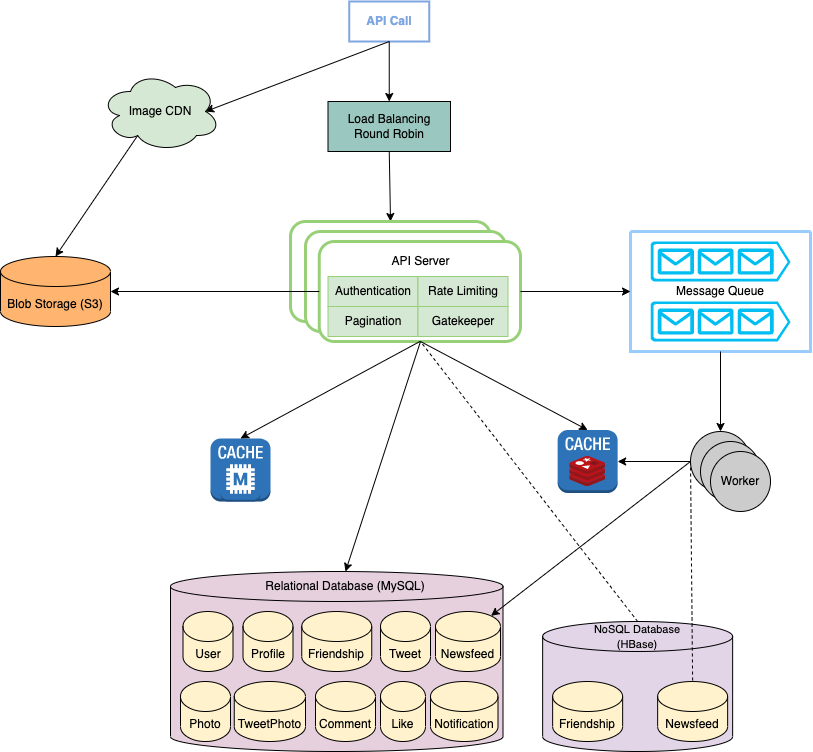

The diagram above was exported from draw.io. Its source (the exported page's mxGraphModel, read from the mxfile embedded in the PNG):
<mxGraphModel dx="1074" dy="682" grid="1" gridSize="10" guides="1" tooltips="1" connect="1" arrows="1" fold="1" page="1" pageScale="1" pageWidth="850" pageHeight="1100" math="0" shadow="0">
  <root>
    <mxCell id="0" />
    <mxCell id="1" parent="0" />
    <mxCell id="3lo0Nv3pPKVOp2SNFQqP-4" value="&lt;font color=&quot;#7ea6e0&quot;&gt;&lt;b&gt;API Call&lt;/b&gt;&lt;/font&gt;" style="rounded=0;whiteSpace=wrap;html=1;fontColor=#007FFF;strokeColor=#7EA6E0;strokeWidth=2;" vertex="1" parent="1">
      <mxGeometry x="368.75" y="10" width="80" height="40" as="geometry" />
    </mxCell>
    <mxCell id="3lo0Nv3pPKVOp2SNFQqP-9" value="Load Balancing&lt;br&gt;Round Robin" style="rounded=0;whiteSpace=wrap;html=1;fontColor=#000000;strokeColor=#000000;fillColor=#9AC7BF;" vertex="1" parent="1">
      <mxGeometry x="347.5" y="110" width="122.5" height="50" as="geometry" />
    </mxCell>
    <mxCell id="3lo0Nv3pPKVOp2SNFQqP-10" value="Blob Storage (S3)" style="shape=cylinder3;whiteSpace=wrap;html=1;boundedLbl=1;backgroundOutline=1;size=15;fontColor=#000000;strokeColor=#000000;fillColor=#FFB570;" vertex="1" parent="1">
      <mxGeometry x="20" y="265" width="110" height="70" as="geometry" />
    </mxCell>
    <mxCell id="3lo0Nv3pPKVOp2SNFQqP-11" value="Image CDN" style="ellipse;shape=cloud;whiteSpace=wrap;html=1;fontColor=#000000;strokeColor=#000000;fillColor=#D5E8D4;" vertex="1" parent="1">
      <mxGeometry x="120" y="80" width="120" height="80" as="geometry" />
    </mxCell>
    <mxCell id="3lo0Nv3pPKVOp2SNFQqP-14" value="" style="shape=cylinder3;whiteSpace=wrap;html=1;boundedLbl=1;backgroundOutline=1;size=15;fontColor=#000000;strokeColor=#000000;fillColor=#E6D0DE;" vertex="1" parent="1">
      <mxGeometry x="190" y="580" width="332.5" height="180" as="geometry" />
    </mxCell>
    <mxCell id="3lo0Nv3pPKVOp2SNFQqP-16" value="Photo" style="shape=cylinder3;whiteSpace=wrap;html=1;boundedLbl=1;backgroundOutline=1;size=15;fontColor=#000000;strokeColor=#000000;fillColor=#FFF2CC;" vertex="1" parent="1">
      <mxGeometry x="200" y="690" width="50" height="60" as="geometry" />
    </mxCell>
    <mxCell id="3lo0Nv3pPKVOp2SNFQqP-17" value="" style="shape=cylinder3;whiteSpace=wrap;html=1;boundedLbl=1;backgroundOutline=1;size=15;fontColor=#000000;strokeColor=#000000;fillColor=#E1D5E7;" vertex="1" parent="1">
      <mxGeometry x="562.14" y="630" width="190" height="130" as="geometry" />
    </mxCell>
    <mxCell id="3lo0Nv3pPKVOp2SNFQqP-21" value="" style="ellipse;whiteSpace=wrap;html=1;aspect=fixed;fontColor=#000000;strokeColor=#000000;fillColor=#CCCCCC;" vertex="1" parent="1">
      <mxGeometry x="710" y="440" width="60" height="60" as="geometry" />
    </mxCell>
    <mxCell id="3lo0Nv3pPKVOp2SNFQqP-22" value="" style="outlineConnect=0;dashed=0;verticalLabelPosition=bottom;verticalAlign=top;align=center;html=1;shape=mxgraph.aws3.cache_node;fillColor=#2E73B8;gradientColor=none;fontColor=#000000;strokeColor=#000000;" vertex="1" parent="1">
      <mxGeometry x="577.14" y="438.5" width="60" height="63" as="geometry" />
    </mxCell>
    <mxCell id="3lo0Nv3pPKVOp2SNFQqP-23" value="" style="sketch=0;aspect=fixed;html=1;points=[];align=center;image;fontSize=12;image=img/lib/mscae/Cache_Redis_Product.svg;fontColor=#000000;strokeColor=#000000;fillColor=#FFB570;" vertex="1" parent="1">
      <mxGeometry x="589.29" y="465" width="35.71" height="30" as="geometry" />
    </mxCell>
    <mxCell id="3lo0Nv3pPKVOp2SNFQqP-24" value="" style="outlineConnect=0;dashed=0;verticalLabelPosition=bottom;verticalAlign=top;align=center;html=1;shape=mxgraph.aws3.cache_node;fillColor=#2E73B8;gradientColor=none;fontColor=#000000;strokeColor=#000000;" vertex="1" parent="1">
      <mxGeometry x="229.99999999999997" y="447" width="60" height="63" as="geometry" />
    </mxCell>
    <mxCell id="3lo0Nv3pPKVOp2SNFQqP-25" value="" style="endArrow=classic;html=1;rounded=0;fontColor=#000000;exitX=0.5;exitY=1;exitDx=0;exitDy=0;entryX=0.5;entryY=0;entryDx=0;entryDy=0;" edge="1" parent="1" source="3lo0Nv3pPKVOp2SNFQqP-4" target="3lo0Nv3pPKVOp2SNFQqP-9">
      <mxGeometry width="50" height="50" relative="1" as="geometry">
        <mxPoint x="500" y="110" as="sourcePoint" />
        <mxPoint x="470" y="200" as="targetPoint" />
      </mxGeometry>
    </mxCell>
    <mxCell id="3lo0Nv3pPKVOp2SNFQqP-28" value="" style="endArrow=classic;html=1;rounded=0;fontColor=#7EA6E0;exitX=0.5;exitY=1;exitDx=0;exitDy=0;entryX=0.5;entryY=0;entryDx=0;entryDy=0;" edge="1" parent="1" source="3lo0Nv3pPKVOp2SNFQqP-9" target="3lo0Nv3pPKVOp2SNFQqP-60">
      <mxGeometry width="50" height="50" relative="1" as="geometry">
        <mxPoint x="410" y="250" as="sourcePoint" />
        <mxPoint x="400" y="220" as="targetPoint" />
      </mxGeometry>
    </mxCell>
    <mxCell id="3lo0Nv3pPKVOp2SNFQqP-29" value="" style="endArrow=classic;html=1;rounded=0;fontColor=#7EA6E0;entryX=0.875;entryY=0.5;entryDx=0;entryDy=0;entryPerimeter=0;exitX=0.5;exitY=1;exitDx=0;exitDy=0;" edge="1" parent="1" source="3lo0Nv3pPKVOp2SNFQqP-4" target="3lo0Nv3pPKVOp2SNFQqP-11">
      <mxGeometry width="50" height="50" relative="1" as="geometry">
        <mxPoint x="380" y="80" as="sourcePoint" />
        <mxPoint x="460" y="210" as="targetPoint" />
      </mxGeometry>
    </mxCell>
    <mxCell id="3lo0Nv3pPKVOp2SNFQqP-30" value="" style="endArrow=classic;html=1;rounded=0;fontColor=#7EA6E0;entryX=0.5;entryY=0;entryDx=0;entryDy=0;entryPerimeter=0;exitX=0.31;exitY=0.8;exitDx=0;exitDy=0;exitPerimeter=0;" edge="1" parent="1" source="3lo0Nv3pPKVOp2SNFQqP-11" target="3lo0Nv3pPKVOp2SNFQqP-10">
      <mxGeometry width="50" height="50" relative="1" as="geometry">
        <mxPoint x="410" y="260" as="sourcePoint" />
        <mxPoint x="460" y="210" as="targetPoint" />
      </mxGeometry>
    </mxCell>
    <mxCell id="3lo0Nv3pPKVOp2SNFQqP-33" value="" style="swimlane;startSize=0;fontColor=#7EA6E0;strokeColor=#99CCFF;strokeWidth=3;fillColor=#FFB570;" vertex="1" parent="1">
      <mxGeometry x="650" y="240" width="180" height="120" as="geometry" />
    </mxCell>
    <mxCell id="3lo0Nv3pPKVOp2SNFQqP-19" value="" style="verticalLabelPosition=bottom;html=1;verticalAlign=top;align=center;strokeColor=none;fillColor=#00BEF2;shape=mxgraph.azure.queue_generic;pointerEvents=1;fontColor=#000000;" vertex="1" parent="3lo0Nv3pPKVOp2SNFQqP-33">
      <mxGeometry x="20" y="70" width="140" height="40" as="geometry" />
    </mxCell>
    <mxCell id="3lo0Nv3pPKVOp2SNFQqP-18" value="" style="verticalLabelPosition=bottom;html=1;verticalAlign=top;align=center;strokeColor=none;fillColor=#00BEF2;shape=mxgraph.azure.queue_generic;pointerEvents=1;fontColor=#000000;" vertex="1" parent="3lo0Nv3pPKVOp2SNFQqP-33">
      <mxGeometry x="20" y="10" width="140" height="40" as="geometry" />
    </mxCell>
    <mxCell id="3lo0Nv3pPKVOp2SNFQqP-63" value="Message Queue" style="text;html=1;strokeColor=none;fillColor=none;align=center;verticalAlign=middle;whiteSpace=wrap;rounded=0;fontColor=#000000;" vertex="1" parent="3lo0Nv3pPKVOp2SNFQqP-33">
      <mxGeometry x="40" y="45" width="100" height="30" as="geometry" />
    </mxCell>
    <mxCell id="3lo0Nv3pPKVOp2SNFQqP-37" value="" style="ellipse;whiteSpace=wrap;html=1;aspect=fixed;fontColor=#000000;strokeColor=#000000;fillColor=#CCCCCC;" vertex="1" parent="1">
      <mxGeometry x="720" y="450" width="60" height="60" as="geometry" />
    </mxCell>
    <mxCell id="3lo0Nv3pPKVOp2SNFQqP-38" value="Worker" style="ellipse;whiteSpace=wrap;html=1;aspect=fixed;fontColor=#000000;strokeColor=#000000;fillColor=#CCCCCC;" vertex="1" parent="1">
      <mxGeometry x="730" y="460" width="60" height="60" as="geometry" />
    </mxCell>
    <mxCell id="3lo0Nv3pPKVOp2SNFQqP-60" value="" style="rounded=1;whiteSpace=wrap;html=1;fontColor=#7EA6E0;strokeColor=#97D077;strokeWidth=3;fillColor=#FFFFFF;" vertex="1" parent="1">
      <mxGeometry x="310" y="230" width="200" height="100" as="geometry" />
    </mxCell>
    <mxCell id="3lo0Nv3pPKVOp2SNFQqP-58" value="" style="rounded=1;whiteSpace=wrap;html=1;fontColor=#7EA6E0;strokeColor=#97D077;strokeWidth=3;fillColor=#FFFFFF;" vertex="1" parent="1">
      <mxGeometry x="325" y="240" width="200" height="100" as="geometry" />
    </mxCell>
    <mxCell id="3lo0Nv3pPKVOp2SNFQqP-49" value="" style="rounded=1;whiteSpace=wrap;html=1;fontColor=#7EA6E0;strokeColor=#97D077;strokeWidth=3;fillColor=#FFFFFF;" vertex="1" parent="1">
      <mxGeometry x="338.75" y="250" width="201.25" height="100" as="geometry" />
    </mxCell>
    <mxCell id="3lo0Nv3pPKVOp2SNFQqP-50" value="&lt;font color=&quot;#000000&quot;&gt;Authentication&lt;/font&gt;" style="rounded=0;whiteSpace=wrap;html=1;fontColor=#7EA6E0;strokeColor=#97D077;strokeWidth=1;fillColor=#D5E8D4;" vertex="1" parent="1">
      <mxGeometry x="347.5" y="285" width="90" height="30" as="geometry" />
    </mxCell>
    <mxCell id="3lo0Nv3pPKVOp2SNFQqP-51" value="&lt;font color=&quot;#000000&quot;&gt;Rate Limiting&lt;/font&gt;" style="rounded=0;whiteSpace=wrap;html=1;fontColor=#7EA6E0;strokeColor=#97D077;strokeWidth=1;fillColor=#D5E8D4;" vertex="1" parent="1">
      <mxGeometry x="437.5" y="285" width="90" height="30" as="geometry" />
    </mxCell>
    <mxCell id="3lo0Nv3pPKVOp2SNFQqP-52" value="&lt;font color=&quot;#000000&quot;&gt;Pagination&lt;/font&gt;" style="rounded=0;whiteSpace=wrap;html=1;fontColor=#7EA6E0;strokeColor=#97D077;strokeWidth=1;fillColor=#D5E8D4;" vertex="1" parent="1">
      <mxGeometry x="347.5" y="315" width="90" height="30" as="geometry" />
    </mxCell>
    <mxCell id="3lo0Nv3pPKVOp2SNFQqP-53" value="&lt;font color=&quot;#000000&quot;&gt;Gatekeeper&lt;/font&gt;" style="rounded=0;whiteSpace=wrap;html=1;fontColor=#7EA6E0;strokeColor=#97D077;strokeWidth=1;fillColor=#D5E8D4;" vertex="1" parent="1">
      <mxGeometry x="437.5" y="315" width="90" height="30" as="geometry" />
    </mxCell>
    <mxCell id="3lo0Nv3pPKVOp2SNFQqP-56" value="API Server" style="text;html=1;strokeColor=none;fillColor=none;align=center;verticalAlign=middle;whiteSpace=wrap;rounded=0;fontColor=#000000;" vertex="1" parent="1">
      <mxGeometry x="402.5" y="255" width="75" height="30" as="geometry" />
    </mxCell>
    <mxCell id="3lo0Nv3pPKVOp2SNFQqP-64" value="Relational Database (MySQL)" style="text;html=1;strokeColor=none;fillColor=none;align=center;verticalAlign=middle;whiteSpace=wrap;rounded=0;fontColor=#000000;" vertex="1" parent="1">
      <mxGeometry x="275" y="580" width="180" height="30" as="geometry" />
    </mxCell>
    <mxCell id="3lo0Nv3pPKVOp2SNFQqP-65" value="&lt;font style=&quot;font-size: 11px&quot;&gt;NoSQL Database (HBase)&lt;/font&gt;" style="text;html=1;strokeColor=none;fillColor=none;align=center;verticalAlign=middle;whiteSpace=wrap;rounded=0;fontColor=#000000;" vertex="1" parent="1">
      <mxGeometry x="602.14" y="630" width="110" height="30" as="geometry" />
    </mxCell>
    <mxCell id="3lo0Nv3pPKVOp2SNFQqP-66" value="Friendship" style="shape=cylinder3;whiteSpace=wrap;html=1;boundedLbl=1;backgroundOutline=1;size=15;fontColor=#000000;strokeColor=#000000;fillColor=#FFF2CC;" vertex="1" parent="1">
      <mxGeometry x="572.14" y="690" width="70" height="60" as="geometry" />
    </mxCell>
    <mxCell id="3lo0Nv3pPKVOp2SNFQqP-67" value="Newsfeed" style="shape=cylinder3;whiteSpace=wrap;html=1;boundedLbl=1;backgroundOutline=1;size=15;fontColor=#000000;strokeColor=#000000;fillColor=#FFF2CC;" vertex="1" parent="1">
      <mxGeometry x="677.14" y="690" width="70" height="60" as="geometry" />
    </mxCell>
    <mxCell id="3lo0Nv3pPKVOp2SNFQqP-68" value="User" style="shape=cylinder3;whiteSpace=wrap;html=1;boundedLbl=1;backgroundOutline=1;size=15;fontColor=#000000;strokeColor=#000000;fillColor=#FFF2CC;" vertex="1" parent="1">
      <mxGeometry x="202.5" y="620" width="50" height="60" as="geometry" />
    </mxCell>
    <mxCell id="3lo0Nv3pPKVOp2SNFQqP-69" value="Profile" style="shape=cylinder3;whiteSpace=wrap;html=1;boundedLbl=1;backgroundOutline=1;size=15;fontColor=#000000;strokeColor=#000000;fillColor=#FFF2CC;" vertex="1" parent="1">
      <mxGeometry x="262.5" y="620" width="50" height="60" as="geometry" />
    </mxCell>
    <mxCell id="3lo0Nv3pPKVOp2SNFQqP-70" value="Friendship" style="shape=cylinder3;whiteSpace=wrap;html=1;boundedLbl=1;backgroundOutline=1;size=15;fontColor=#000000;strokeColor=#000000;fillColor=#FFF2CC;" vertex="1" parent="1">
      <mxGeometry x="321.25" y="620" width="70" height="60" as="geometry" />
    </mxCell>
    <mxCell id="3lo0Nv3pPKVOp2SNFQqP-71" value="Tweet" style="shape=cylinder3;whiteSpace=wrap;html=1;boundedLbl=1;backgroundOutline=1;size=15;fontColor=#000000;strokeColor=#000000;fillColor=#FFF2CC;" vertex="1" parent="1">
      <mxGeometry x="400" y="620" width="50" height="60" as="geometry" />
    </mxCell>
    <mxCell id="3lo0Nv3pPKVOp2SNFQqP-72" value="Comment" style="shape=cylinder3;whiteSpace=wrap;html=1;boundedLbl=1;backgroundOutline=1;size=15;fontColor=#000000;strokeColor=#000000;fillColor=#FFF2CC;" vertex="1" parent="1">
      <mxGeometry x="335" y="690" width="60" height="60" as="geometry" />
    </mxCell>
    <mxCell id="3lo0Nv3pPKVOp2SNFQqP-73" value="Like" style="shape=cylinder3;whiteSpace=wrap;html=1;boundedLbl=1;backgroundOutline=1;size=15;fontColor=#000000;strokeColor=#000000;fillColor=#FFF2CC;" vertex="1" parent="1">
      <mxGeometry x="400" y="690" width="45" height="60" as="geometry" />
    </mxCell>
    <mxCell id="3lo0Nv3pPKVOp2SNFQqP-74" value="Newsfeed" style="shape=cylinder3;whiteSpace=wrap;html=1;boundedLbl=1;backgroundOutline=1;size=15;fontColor=#000000;strokeColor=#000000;fillColor=#FFF2CC;" vertex="1" parent="1">
      <mxGeometry x="455" y="620" width="65" height="60" as="geometry" />
    </mxCell>
    <mxCell id="3lo0Nv3pPKVOp2SNFQqP-75" value="Notification" style="shape=cylinder3;whiteSpace=wrap;html=1;boundedLbl=1;backgroundOutline=1;size=15;fontColor=#000000;strokeColor=#000000;fillColor=#FFF2CC;" vertex="1" parent="1">
      <mxGeometry x="450" y="690" width="67.5" height="60" as="geometry" />
    </mxCell>
    <mxCell id="3lo0Nv3pPKVOp2SNFQqP-76" value="" style="outlineConnect=0;dashed=0;verticalLabelPosition=bottom;verticalAlign=top;align=center;html=1;shape=mxgraph.aws3.memcached;fillColor=#2E73B8;gradientColor=none;fontColor=#000000;strokeColor=#97D077;strokeWidth=1;" vertex="1" parent="1">
      <mxGeometry x="240" y="467" width="40" height="43" as="geometry" />
    </mxCell>
    <mxCell id="3lo0Nv3pPKVOp2SNFQqP-77" value="" style="endArrow=classic;html=1;rounded=0;fontColor=#000000;entryX=0;entryY=0.5;entryDx=0;entryDy=0;exitX=1;exitY=0.5;exitDx=0;exitDy=0;" edge="1" parent="1" source="3lo0Nv3pPKVOp2SNFQqP-49" target="3lo0Nv3pPKVOp2SNFQqP-33">
      <mxGeometry width="50" height="50" relative="1" as="geometry">
        <mxPoint x="390" y="380" as="sourcePoint" />
        <mxPoint x="440" y="330" as="targetPoint" />
      </mxGeometry>
    </mxCell>
    <mxCell id="3lo0Nv3pPKVOp2SNFQqP-78" value="" style="endArrow=classic;html=1;rounded=0;fontColor=#000000;exitX=0.5;exitY=1;exitDx=0;exitDy=0;entryX=0.5;entryY=0;entryDx=0;entryDy=0;" edge="1" parent="1" source="3lo0Nv3pPKVOp2SNFQqP-33" target="3lo0Nv3pPKVOp2SNFQqP-21">
      <mxGeometry width="50" height="50" relative="1" as="geometry">
        <mxPoint x="390" y="380" as="sourcePoint" />
        <mxPoint x="700" y="420" as="targetPoint" />
      </mxGeometry>
    </mxCell>
    <mxCell id="3lo0Nv3pPKVOp2SNFQqP-79" value="TweetPhoto" style="shape=cylinder3;whiteSpace=wrap;html=1;boundedLbl=1;backgroundOutline=1;size=15;fontColor=#000000;strokeColor=#000000;fillColor=#FFF2CC;" vertex="1" parent="1">
      <mxGeometry x="253.75" y="690" width="71.25" height="60" as="geometry" />
    </mxCell>
    <mxCell id="3lo0Nv3pPKVOp2SNFQqP-80" value="" style="endArrow=classic;html=1;rounded=0;fontColor=#000000;exitX=0;exitY=0.5;exitDx=0;exitDy=0;entryX=0.855;entryY=0;entryDx=0;entryDy=4.35;entryPerimeter=0;" edge="1" parent="1" source="3lo0Nv3pPKVOp2SNFQqP-21" target="3lo0Nv3pPKVOp2SNFQqP-74">
      <mxGeometry width="50" height="50" relative="1" as="geometry">
        <mxPoint x="380" y="510" as="sourcePoint" />
        <mxPoint x="570" y="540" as="targetPoint" />
      </mxGeometry>
    </mxCell>
    <mxCell id="3lo0Nv3pPKVOp2SNFQqP-82" value="" style="endArrow=classic;html=1;rounded=0;fontColor=#000000;exitX=0;exitY=0.5;exitDx=0;exitDy=0;entryX=1;entryY=0.5;entryDx=0;entryDy=0;entryPerimeter=0;" edge="1" parent="1" source="3lo0Nv3pPKVOp2SNFQqP-21" target="3lo0Nv3pPKVOp2SNFQqP-22">
      <mxGeometry width="50" height="50" relative="1" as="geometry">
        <mxPoint x="380" y="480" as="sourcePoint" />
        <mxPoint x="430" y="430" as="targetPoint" />
      </mxGeometry>
    </mxCell>
    <mxCell id="3lo0Nv3pPKVOp2SNFQqP-83" value="" style="endArrow=classic;html=1;rounded=0;fontColor=#000000;entryX=0.5;entryY=0;entryDx=0;entryDy=0;entryPerimeter=0;exitX=0.5;exitY=1;exitDx=0;exitDy=0;" edge="1" parent="1" source="3lo0Nv3pPKVOp2SNFQqP-49" target="3lo0Nv3pPKVOp2SNFQqP-24">
      <mxGeometry width="50" height="50" relative="1" as="geometry">
        <mxPoint x="380" y="370" as="sourcePoint" />
        <mxPoint x="430" y="320" as="targetPoint" />
      </mxGeometry>
    </mxCell>
    <mxCell id="3lo0Nv3pPKVOp2SNFQqP-84" value="" style="endArrow=classic;html=1;rounded=0;fontColor=#000000;entryX=0.5;entryY=0;entryDx=0;entryDy=0;entryPerimeter=0;" edge="1" parent="1" target="3lo0Nv3pPKVOp2SNFQqP-22">
      <mxGeometry width="50" height="50" relative="1" as="geometry">
        <mxPoint x="440" y="350" as="sourcePoint" />
        <mxPoint x="430" y="430" as="targetPoint" />
      </mxGeometry>
    </mxCell>
    <mxCell id="3lo0Nv3pPKVOp2SNFQqP-31" value="" style="endArrow=classic;html=1;rounded=0;fontColor=#7EA6E0;exitX=0;exitY=0.5;exitDx=0;exitDy=0;entryX=1;entryY=0.5;entryDx=0;entryDy=0;entryPerimeter=0;" edge="1" parent="1" source="3lo0Nv3pPKVOp2SNFQqP-49" target="3lo0Nv3pPKVOp2SNFQqP-10">
      <mxGeometry width="50" height="50" relative="1" as="geometry">
        <mxPoint x="300" y="245" as="sourcePoint" />
        <mxPoint x="110" y="260" as="targetPoint" />
      </mxGeometry>
    </mxCell>
    <mxCell id="3lo0Nv3pPKVOp2SNFQqP-85" value="" style="endArrow=classic;html=1;rounded=0;fontColor=#000000;entryX=0.5;entryY=0;entryDx=0;entryDy=0;" edge="1" parent="1" target="3lo0Nv3pPKVOp2SNFQqP-64">
      <mxGeometry width="50" height="50" relative="1" as="geometry">
        <mxPoint x="440" y="350" as="sourcePoint" />
        <mxPoint x="420" y="490" as="targetPoint" />
      </mxGeometry>
    </mxCell>
    <mxCell id="3lo0Nv3pPKVOp2SNFQqP-86" value="" style="endArrow=none;dashed=1;html=1;rounded=0;fontColor=#000000;exitX=0.5;exitY=0;exitDx=0;exitDy=0;" edge="1" parent="1" source="3lo0Nv3pPKVOp2SNFQqP-65">
      <mxGeometry width="50" height="50" relative="1" as="geometry">
        <mxPoint x="380" y="640" as="sourcePoint" />
        <mxPoint x="440" y="350" as="targetPoint" />
      </mxGeometry>
    </mxCell>
    <mxCell id="3lo0Nv3pPKVOp2SNFQqP-87" value="" style="endArrow=none;dashed=1;html=1;rounded=0;fontColor=#000000;entryX=0.5;entryY=0;entryDx=0;entryDy=0;entryPerimeter=0;exitX=0;exitY=0.5;exitDx=0;exitDy=0;" edge="1" parent="1" source="3lo0Nv3pPKVOp2SNFQqP-21" target="3lo0Nv3pPKVOp2SNFQqP-67">
      <mxGeometry width="50" height="50" relative="1" as="geometry">
        <mxPoint x="720" y="490" as="sourcePoint" />
        <mxPoint x="770" y="690" as="targetPoint" />
      </mxGeometry>
    </mxCell>
  </root>
</mxGraphModel>